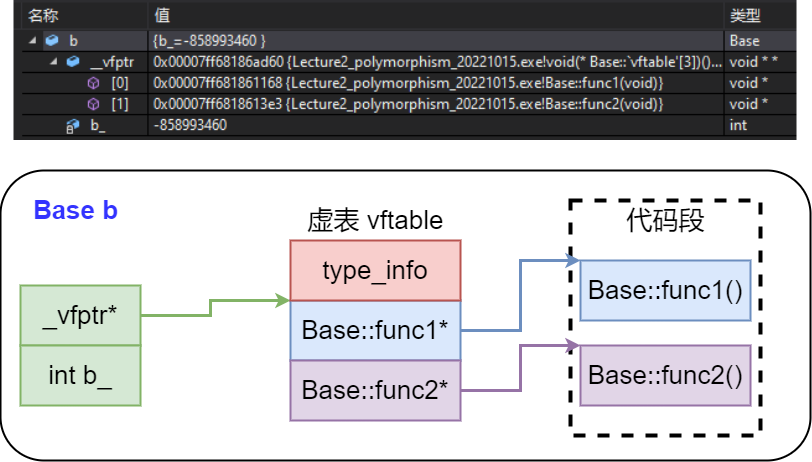

The diagram above was exported from draw.io. Its source (the exported page's mxGraphModel, read from the mxfile embedded in the PNG):
<mxGraphModel dx="2057" dy="1186" grid="1" gridSize="10" guides="1" tooltips="1" connect="1" arrows="1" fold="1" page="0" pageScale="1" pageWidth="827" pageHeight="1169" background="#ffffff" math="0" shadow="0">
  <root>
    <mxCell id="0" />
    <mxCell id="1" parent="0" />
    <mxCell id="GdZ0sFc3aBD-4EK-KJZa-3" value="" style="rounded=1;whiteSpace=wrap;html=1;strokeWidth=2;" parent="1" vertex="1">
      <mxGeometry x="210.01" y="340" width="810" height="290" as="geometry" />
    </mxCell>
    <mxCell id="GdZ0sFc3aBD-4EK-KJZa-21" style="edgeStyle=orthogonalEdgeStyle;rounded=0;orthogonalLoop=1;jettySize=auto;html=1;entryX=0;entryY=0;entryDx=0;entryDy=0;fillColor=#d5e8d4;strokeColor=#82b366;strokeWidth=3;exitX=1;exitY=0.5;exitDx=0;exitDy=0;" parent="1" source="GdZ0sFc3aBD-4EK-KJZa-2" target="GdZ0sFc3aBD-4EK-KJZa-17" edge="1">
      <mxGeometry relative="1" as="geometry">
        <Array as="points">
          <mxPoint x="420" y="485" />
          <mxPoint x="420" y="470" />
        </Array>
      </mxGeometry>
    </mxCell>
    <mxCell id="GdZ0sFc3aBD-4EK-KJZa-2" value="&lt;font style=&quot;font-size: 26px;&quot;&gt;_vfptr*&lt;/font&gt;" style="rounded=0;whiteSpace=wrap;html=1;fillColor=#d5e8d4;strokeColor=#82b366;strokeWidth=2;" parent="1" vertex="1">
      <mxGeometry x="230.01" y="455" width="120" height="60" as="geometry" />
    </mxCell>
    <mxCell id="GdZ0sFc3aBD-4EK-KJZa-4" value="&lt;font color=&quot;#3333ff&quot; style=&quot;font-size: 26px;&quot;&gt;&lt;b&gt;Base b&lt;/b&gt;&lt;/font&gt;" style="text;html=1;align=center;verticalAlign=middle;resizable=0;points=[];autosize=1;strokeColor=none;fillColor=none;" parent="1" vertex="1">
      <mxGeometry x="230.01" y="360" width="110" height="40" as="geometry" />
    </mxCell>
    <mxCell id="GdZ0sFc3aBD-4EK-KJZa-7" value="&lt;font style=&quot;font-size: 26px;&quot;&gt;int b_&lt;/font&gt;" style="rounded=0;whiteSpace=wrap;html=1;fillColor=#d5e8d4;strokeColor=#82b366;strokeWidth=2;" parent="1" vertex="1">
      <mxGeometry x="230.01" y="515" width="120" height="60" as="geometry" />
    </mxCell>
    <mxCell id="GdZ0sFc3aBD-4EK-KJZa-11" value="" style="shape=image;verticalLabelPosition=bottom;labelBackgroundColor=default;verticalAlign=top;aspect=fixed;imageAspect=0;image=data:image/png,(base64 omitted: 17784 chars);" parent="1" vertex="1">
      <mxGeometry x="223.5" y="170" width="783.01" height="140" as="geometry" />
    </mxCell>
    <mxCell id="GdZ0sFc3aBD-4EK-KJZa-14" value="" style="rounded=0;whiteSpace=wrap;html=1;dashed=1;strokeWidth=4;" parent="1" vertex="1">
      <mxGeometry x="780.01" y="370" width="190" height="235" as="geometry" />
    </mxCell>
    <mxCell id="GdZ0sFc3aBD-4EK-KJZa-12" value="&lt;span style=&quot;font-size: 26px;&quot;&gt;Base::func1()&lt;/span&gt;" style="rounded=0;whiteSpace=wrap;html=1;fillColor=#dae8fc;strokeColor=#6c8ebf;strokeWidth=2;" parent="1" vertex="1">
      <mxGeometry x="790.01" y="430" width="170" height="60" as="geometry" />
    </mxCell>
    <mxCell id="GdZ0sFc3aBD-4EK-KJZa-13" value="&lt;span style=&quot;font-size: 26px;&quot;&gt;Base::func2()&lt;/span&gt;" style="rounded=0;whiteSpace=wrap;html=1;fillColor=#e1d5e7;strokeColor=#9673a6;strokeWidth=2;" parent="1" vertex="1">
      <mxGeometry x="790.01" y="515" width="170" height="60" as="geometry" />
    </mxCell>
    <mxCell id="GdZ0sFc3aBD-4EK-KJZa-15" value="&lt;font style=&quot;font-size: 26px;&quot;&gt;代码段&lt;/font&gt;" style="text;html=1;align=center;verticalAlign=middle;resizable=0;points=[];autosize=1;strokeColor=none;fillColor=none;" parent="1" vertex="1">
      <mxGeometry x="825.01" y="370" width="100" height="40" as="geometry" />
    </mxCell>
    <mxCell id="JrHhID-oVpyK32fPmY4V-5" style="edgeStyle=orthogonalEdgeStyle;rounded=0;orthogonalLoop=1;jettySize=auto;html=1;entryX=0;entryY=0;entryDx=0;entryDy=0;fillColor=#dae8fc;strokeColor=#6c8ebf;strokeWidth=3;" parent="1" source="GdZ0sFc3aBD-4EK-KJZa-17" target="GdZ0sFc3aBD-4EK-KJZa-12" edge="1">
      <mxGeometry relative="1" as="geometry">
        <Array as="points">
          <mxPoint x="730" y="500" />
          <mxPoint x="730" y="430" />
        </Array>
      </mxGeometry>
    </mxCell>
    <mxCell id="GdZ0sFc3aBD-4EK-KJZa-17" value="&lt;span style=&quot;font-size: 26px;&quot;&gt;Base::func1*&lt;/span&gt;" style="rounded=0;whiteSpace=wrap;html=1;fillColor=#dae8fc;strokeColor=#6c8ebf;strokeWidth=2;" parent="1" vertex="1">
      <mxGeometry x="500.01" y="470" width="170" height="60" as="geometry" />
    </mxCell>
    <mxCell id="JrHhID-oVpyK32fPmY4V-6" style="edgeStyle=orthogonalEdgeStyle;rounded=0;orthogonalLoop=1;jettySize=auto;html=1;entryX=0;entryY=0;entryDx=0;entryDy=0;fillColor=#e1d5e7;strokeColor=#9673a6;strokeWidth=3;" parent="1" source="GdZ0sFc3aBD-4EK-KJZa-18" target="GdZ0sFc3aBD-4EK-KJZa-13" edge="1">
      <mxGeometry relative="1" as="geometry">
        <Array as="points">
          <mxPoint x="730" y="560" />
          <mxPoint x="730" y="515" />
        </Array>
      </mxGeometry>
    </mxCell>
    <mxCell id="GdZ0sFc3aBD-4EK-KJZa-18" value="&lt;span style=&quot;font-size: 26px;&quot;&gt;Base::func2*&lt;/span&gt;" style="rounded=0;whiteSpace=wrap;html=1;fillColor=#e1d5e7;strokeColor=#9673a6;strokeWidth=2;" parent="1" vertex="1">
      <mxGeometry x="500.01" y="530" width="170" height="60" as="geometry" />
    </mxCell>
    <mxCell id="GdZ0sFc3aBD-4EK-KJZa-20" value="&lt;font style=&quot;font-size: 26px;&quot;&gt;虚表 vftable&lt;/font&gt;" style="text;html=1;align=center;verticalAlign=middle;resizable=0;points=[];autosize=1;strokeColor=none;fillColor=none;" parent="1" vertex="1">
      <mxGeometry x="505.01" y="370" width="160" height="40" as="geometry" />
    </mxCell>
    <mxCell id="JrHhID-oVpyK32fPmY4V-2" value="&lt;span style=&quot;font-size: 26px;&quot;&gt;type_info&lt;/span&gt;" style="rounded=0;whiteSpace=wrap;html=1;strokeWidth=2;fillColor=#f8cecc;strokeColor=#b85450;" parent="1" vertex="1">
      <mxGeometry x="500.01" y="410" width="170" height="60" as="geometry" />
    </mxCell>
  </root>
</mxGraphModel>